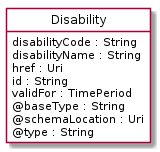

The diagram above was rendered by PlantUML. Its source (embedded in the PNG):
@startuml
hide circle
hide methods
hide stereotype
show <<Enumeration>> stereotype
skinparam class {
   BackgroundColor<<Enumeration>> #E6F5F7
   BackgroundColor<<Ref>> #FFFFE0
   BackgroundColor<<Pivot>> #FFFFFFF
   BackgroundColor<<SimpleType>> #E2F0DA
   BackgroundColor #FCF2E3
}

class Disability <<Pivot>> {
    disabilityCode : String
    disabilityName : String
    href : Uri
    id : String
    validFor : TimePeriod
    @baseType : String
    @schemaLocation : Uri
    @type : String
}


@enduml